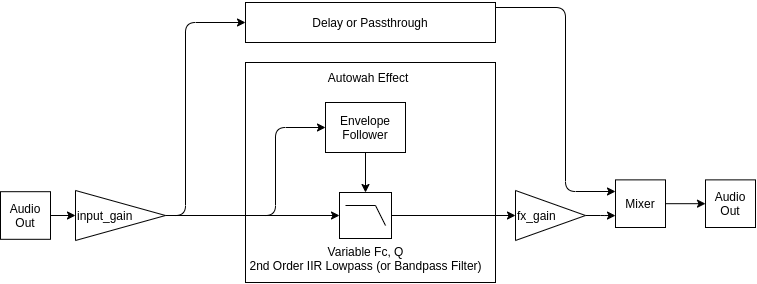

The diagram above was exported from draw.io. Its source (the exported page's mxGraphModel, read from the mxfile embedded in the PNG):
<mxGraphModel dx="1394" dy="1614" grid="1" gridSize="10" guides="1" tooltips="1" connect="1" arrows="1" fold="1" page="1" pageScale="1" pageWidth="850" pageHeight="1100" math="0" shadow="0">
  <root>
    <mxCell id="0" />
    <mxCell id="1" parent="0" />
    <mxCell id="32" value="" style="rounded=0;whiteSpace=wrap;html=1;" parent="1" vertex="1">
      <mxGeometry x="255" y="140" width="250" height="220" as="geometry" />
    </mxCell>
    <mxCell id="7" value="" style="edgeStyle=orthogonalEdgeStyle;rounded=0;orthogonalLoop=1;jettySize=auto;html=1;entryX=0;entryY=0.5;entryDx=0;entryDy=0;exitX=1;exitY=0.25;exitDx=0;exitDy=0;" parent="1" edge="1">
      <mxGeometry relative="1" as="geometry">
        <mxPoint x="270" y="115" as="sourcePoint" />
      </mxGeometry>
    </mxCell>
    <mxCell id="23" value="Information" style="edgeLabel;html=1;align=center;verticalAlign=middle;resizable=0;points=[];labelBackgroundColor=none;" parent="7" vertex="1" connectable="0">
      <mxGeometry x="-0.1829" y="-3" relative="1" as="geometry">
        <mxPoint x="-33.03" y="-22.17" as="offset" />
      </mxGeometry>
    </mxCell>
    <mxCell id="36" style="edgeStyle=none;html=1;" parent="1" source="29" target="35" edge="1">
      <mxGeometry relative="1" as="geometry" />
    </mxCell>
    <mxCell id="29" value="Variable Fc, Q&lt;br&gt;2nd Order IIR Lowpass (or Bandpass Filter)" style="verticalLabelPosition=bottom;shadow=0;dashed=0;align=center;html=1;verticalAlign=top;shape=mxgraph.electrical.logic_gates.lowpass_filter;" parent="1" vertex="1">
      <mxGeometry x="349" y="270" width="52" height="46" as="geometry" />
    </mxCell>
    <mxCell id="52" style="edgeStyle=none;html=1;entryX=0.5;entryY=0;entryDx=0;entryDy=0;entryPerimeter=0;" edge="1" parent="1" source="30" target="29">
      <mxGeometry relative="1" as="geometry" />
    </mxCell>
    <mxCell id="30" value="Envelope Follower" style="rounded=0;whiteSpace=wrap;html=1;" parent="1" vertex="1">
      <mxGeometry x="335" y="180" width="80" height="50" as="geometry" />
    </mxCell>
    <mxCell id="48" style="edgeStyle=orthogonalEdgeStyle;html=1;entryX=0;entryY=0.5;entryDx=0;entryDy=0;" parent="1" source="31" target="47" edge="1">
      <mxGeometry relative="1" as="geometry" />
    </mxCell>
    <mxCell id="31" value="Mixer" style="rounded=0;whiteSpace=wrap;html=1;" parent="1" vertex="1">
      <mxGeometry x="625" y="257.38" width="50" height="47.62" as="geometry" />
    </mxCell>
    <mxCell id="37" style="edgeStyle=orthogonalEdgeStyle;html=1;entryX=0;entryY=0.75;entryDx=0;entryDy=0;" parent="1" source="35" target="31" edge="1">
      <mxGeometry relative="1" as="geometry" />
    </mxCell>
    <mxCell id="35" value="fx_gain" style="triangle;whiteSpace=wrap;html=1;align=left;" parent="1" vertex="1">
      <mxGeometry x="525" y="268" width="70" height="50" as="geometry" />
    </mxCell>
    <mxCell id="39" style="edgeStyle=orthogonalEdgeStyle;html=1;" parent="1" target="29" edge="1" source="53">
      <mxGeometry relative="1" as="geometry">
        <mxPoint x="115" y="293.0344827586207" as="sourcePoint" />
      </mxGeometry>
    </mxCell>
    <mxCell id="40" style="edgeStyle=orthogonalEdgeStyle;html=1;entryX=0;entryY=0.5;entryDx=0;entryDy=0;exitX=1;exitY=0.5;exitDx=0;exitDy=0;" parent="1" target="30" edge="1" source="53">
      <mxGeometry relative="1" as="geometry">
        <mxPoint x="115" y="293.0344827586207" as="sourcePoint" />
        <Array as="points">
          <mxPoint x="195" y="293" />
          <mxPoint x="285" y="293" />
          <mxPoint x="285" y="205" />
        </Array>
      </mxGeometry>
    </mxCell>
    <mxCell id="44" style="edgeStyle=orthogonalEdgeStyle;html=1;entryX=0;entryY=0.5;entryDx=0;entryDy=0;exitX=1;exitY=0.5;exitDx=0;exitDy=0;" parent="1" target="43" edge="1" source="53">
      <mxGeometry relative="1" as="geometry">
        <mxPoint x="115" y="293.0344827586207" as="sourcePoint" />
        <Array as="points">
          <mxPoint x="195" y="100" />
        </Array>
      </mxGeometry>
    </mxCell>
    <mxCell id="45" style="edgeStyle=orthogonalEdgeStyle;html=1;entryX=0;entryY=0.25;entryDx=0;entryDy=0;" parent="1" source="43" target="31" edge="1">
      <mxGeometry relative="1" as="geometry">
        <Array as="points">
          <mxPoint x="575" y="85" />
          <mxPoint x="575" y="269" />
          <mxPoint x="625" y="269" />
        </Array>
      </mxGeometry>
    </mxCell>
    <mxCell id="43" value="Delay or Passthrough" style="rounded=0;whiteSpace=wrap;html=1;" parent="1" vertex="1">
      <mxGeometry x="255" y="80" width="250" height="40" as="geometry" />
    </mxCell>
    <mxCell id="47" value="Audio&lt;br&gt;Out" style="rounded=0;whiteSpace=wrap;html=1;" parent="1" vertex="1">
      <mxGeometry x="715" y="257.38" width="50" height="47.62" as="geometry" />
    </mxCell>
    <mxCell id="54" style="edgeStyle=none;html=1;entryX=0;entryY=0.5;entryDx=0;entryDy=0;" edge="1" parent="1" source="50" target="53">
      <mxGeometry relative="1" as="geometry" />
    </mxCell>
    <mxCell id="50" value="Audio&lt;br&gt;Out" style="rounded=0;whiteSpace=wrap;html=1;" parent="1" vertex="1">
      <mxGeometry x="10" y="269.19" width="50" height="47.62" as="geometry" />
    </mxCell>
    <mxCell id="51" value="Autowah Effect" style="text;html=1;strokeColor=none;fillColor=none;align=center;verticalAlign=middle;whiteSpace=wrap;rounded=0;" parent="1" vertex="1">
      <mxGeometry x="307.5" y="140" width="140" height="30" as="geometry" />
    </mxCell>
    <mxCell id="53" value="input_gain" style="triangle;whiteSpace=wrap;html=1;align=left;" vertex="1" parent="1">
      <mxGeometry x="85" y="268" width="90" height="50" as="geometry" />
    </mxCell>
  </root>
</mxGraphModel>